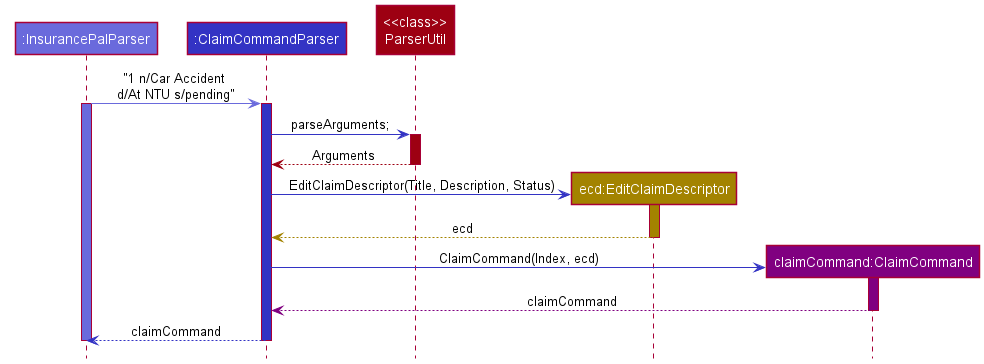

The diagram above was rendered by PlantUML. Its source (embedded in the PNG):
@startuml
!include style.puml

Participant ":InsurancePalParser" as addressBookParser LOGIC_COLOR_T2
Participant ":ClaimCommandParser" as claimCommandParser LOGIC_COLOR
Participant "<<class>>\nParserUtil" as util MODEL_COLOR
Participant "ecd:EditClaimDescriptor" as descriptor STORAGE_COLOR
Participant "claimCommand:ClaimCommand" as command #purple

addressBookParser -[LOGIC_COLOR_T2]> claimCommandParser :"1 n/Car Accident \nd/At NTU s/pending"
activate addressBookParser LOGIC_COLOR_T2
activate claimCommandParser LOGIC_COLOR

claimCommandParser -[LOGIC_COLOR]> util :parseArguments;
activate util MODEL_COLOR

util -[MODEL_COLOR]-> claimCommandParser :Arguments
deactivate util

create descriptor
claimCommandParser -[LOGIC_COLOR]> descriptor :EditClaimDescriptor(Title, Description, Status)
activate descriptor STORAGE_COLOR

descriptor -[STORAGE_COLOR]-> claimCommandParser :ecd
deactivate descriptor

create command
claimCommandParser -[LOGIC_COLOR]> command :ClaimCommand(Index, ecd)
activate command #purple

command -[#purple]-> claimCommandParser :claimCommand
deactivate command

claimCommandParser -[LOGIC_COLOR]-> addressBookParser :claimCommand
deactivate claimCommandParser

deactivate addressBookParser
@enduml